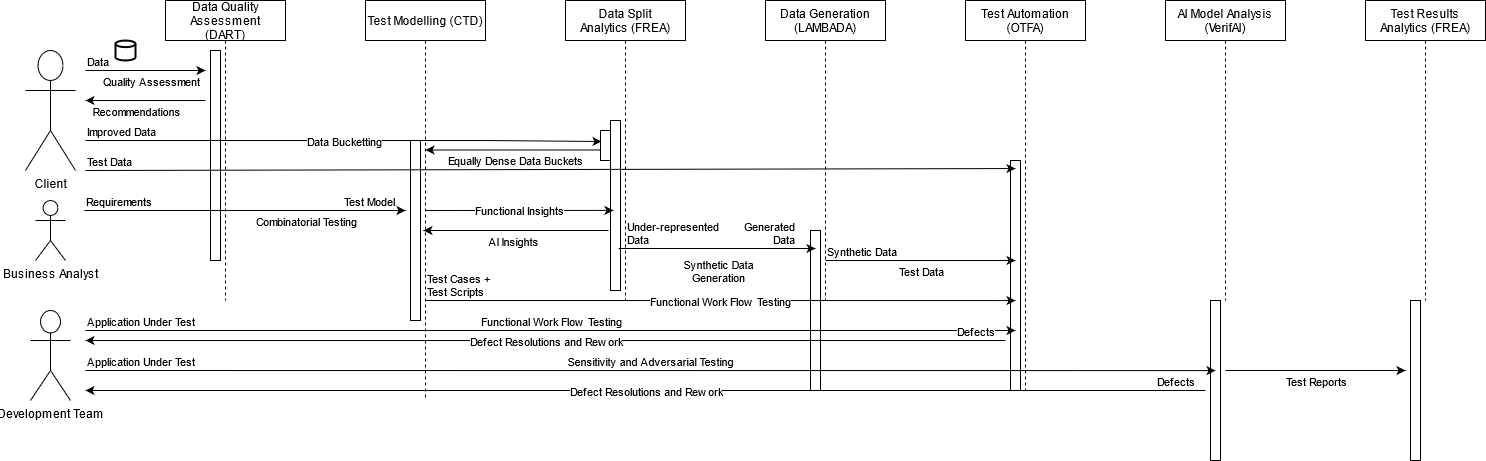

The diagram above was exported from draw.io. Its source (the exported page's mxGraphModel, read from the mxfile embedded in the PNG):
<mxGraphModel dx="1888" dy="575" grid="1" gridSize="10" guides="1" tooltips="1" connect="1" arrows="1" fold="1" page="1" pageScale="1" pageWidth="850" pageHeight="1100" math="0" shadow="0">
  <root>
    <mxCell id="0" />
    <mxCell id="1" parent="0" />
    <mxCell id="3nuBFxr9cyL0pnOWT2aG-1" value="Data Quality &#10;Assessment &#10;(DART)" style="shape=umlLifeline;perimeter=lifelinePerimeter;container=1;collapsible=0;recursiveResize=0;rounded=0;shadow=0;strokeWidth=1;" parent="1" vertex="1">
      <mxGeometry x="160" y="80" width="120" height="300" as="geometry" />
    </mxCell>
    <mxCell id="3nuBFxr9cyL0pnOWT2aG-2" value="" style="points=[];perimeter=orthogonalPerimeter;rounded=0;shadow=0;strokeWidth=1;" parent="3nuBFxr9cyL0pnOWT2aG-1" vertex="1">
      <mxGeometry x="45" y="50" width="10" height="210" as="geometry" />
    </mxCell>
    <mxCell id="3nuBFxr9cyL0pnOWT2aG-5" value="Test Modelling (CTD)" style="shape=umlLifeline;perimeter=lifelinePerimeter;container=1;collapsible=0;recursiveResize=0;rounded=0;shadow=0;strokeWidth=1;" parent="1" vertex="1">
      <mxGeometry x="360" y="80" width="120" height="400" as="geometry" />
    </mxCell>
    <mxCell id="3nuBFxr9cyL0pnOWT2aG-6" value="" style="points=[];perimeter=orthogonalPerimeter;rounded=0;shadow=0;strokeWidth=1;" parent="3nuBFxr9cyL0pnOWT2aG-5" vertex="1">
      <mxGeometry x="45" y="140" width="10" height="180" as="geometry" />
    </mxCell>
    <mxCell id="dyQhINVRJmTMY2YhggPF-1" value="Data Split &#10;Analytics (FREA)" style="shape=umlLifeline;perimeter=lifelinePerimeter;container=1;collapsible=0;recursiveResize=0;rounded=0;shadow=0;strokeWidth=1;" parent="1" vertex="1">
      <mxGeometry x="560" y="80" width="120" height="300" as="geometry" />
    </mxCell>
    <mxCell id="dyQhINVRJmTMY2YhggPF-2" value="" style="points=[];perimeter=orthogonalPerimeter;rounded=0;shadow=0;strokeWidth=1;" parent="dyQhINVRJmTMY2YhggPF-1" vertex="1">
      <mxGeometry x="45" y="120" width="10" height="170" as="geometry" />
    </mxCell>
    <mxCell id="dyQhINVRJmTMY2YhggPF-3" value="Data Generation&#10;(LAMBADA)" style="shape=umlLifeline;perimeter=lifelinePerimeter;container=1;collapsible=0;recursiveResize=0;rounded=0;shadow=0;strokeWidth=1;" parent="1" vertex="1">
      <mxGeometry x="760" y="80" width="120" height="300" as="geometry" />
    </mxCell>
    <mxCell id="dyQhINVRJmTMY2YhggPF-4" value="" style="points=[];perimeter=orthogonalPerimeter;rounded=0;shadow=0;strokeWidth=1;" parent="dyQhINVRJmTMY2YhggPF-3" vertex="1">
      <mxGeometry x="45" y="230" width="10" height="160" as="geometry" />
    </mxCell>
    <mxCell id="dyQhINVRJmTMY2YhggPF-5" value="Test Automation &#10;(OTFA)" style="shape=umlLifeline;perimeter=lifelinePerimeter;container=1;collapsible=0;recursiveResize=0;rounded=0;shadow=0;strokeWidth=1;" parent="1" vertex="1">
      <mxGeometry x="960" y="80" width="120" height="390" as="geometry" />
    </mxCell>
    <mxCell id="dyQhINVRJmTMY2YhggPF-6" value="" style="points=[];perimeter=orthogonalPerimeter;rounded=0;shadow=0;strokeWidth=1;" parent="dyQhINVRJmTMY2YhggPF-5" vertex="1">
      <mxGeometry x="45" y="160" width="10" height="230" as="geometry" />
    </mxCell>
    <mxCell id="dyQhINVRJmTMY2YhggPF-7" value="AI Model Analysis &#10;(VerifAI)" style="shape=umlLifeline;perimeter=lifelinePerimeter;container=1;collapsible=0;recursiveResize=0;rounded=0;shadow=0;strokeWidth=1;" parent="1" vertex="1">
      <mxGeometry x="1160" y="80" width="120" height="300" as="geometry" />
    </mxCell>
    <mxCell id="dyQhINVRJmTMY2YhggPF-8" value="" style="points=[];perimeter=orthogonalPerimeter;rounded=0;shadow=0;strokeWidth=1;" parent="dyQhINVRJmTMY2YhggPF-7" vertex="1">
      <mxGeometry x="45" y="300" width="10" height="160" as="geometry" />
    </mxCell>
    <mxCell id="dyQhINVRJmTMY2YhggPF-12" value="" style="strokeWidth=2;html=1;shape=mxgraph.flowchart.database;whiteSpace=wrap;" parent="1" vertex="1">
      <mxGeometry x="110" y="120" width="20" height="20" as="geometry" />
    </mxCell>
    <mxCell id="wcj1FoXppGueJZFCSI-w-4" value="" style="endArrow=classic;html=1;" edge="1" parent="1">
      <mxGeometry relative="1" as="geometry">
        <mxPoint x="79" y="290" as="sourcePoint" />
        <mxPoint x="400" y="290" as="targetPoint" />
      </mxGeometry>
    </mxCell>
    <mxCell id="wcj1FoXppGueJZFCSI-w-5" value="&lt;div&gt;Combinatorial Testing&lt;/div&gt;" style="edgeLabel;resizable=0;html=1;align=center;verticalAlign=middle;" connectable="0" vertex="1" parent="wcj1FoXppGueJZFCSI-w-4">
      <mxGeometry relative="1" as="geometry">
        <mxPoint x="60" y="10" as="offset" />
      </mxGeometry>
    </mxCell>
    <mxCell id="wcj1FoXppGueJZFCSI-w-6" value="Requirements" style="edgeLabel;resizable=0;html=1;align=left;verticalAlign=bottom;" connectable="0" vertex="1" parent="wcj1FoXppGueJZFCSI-w-4">
      <mxGeometry x="-1" relative="1" as="geometry" />
    </mxCell>
    <mxCell id="wcj1FoXppGueJZFCSI-w-7" value="Test Model" style="edgeLabel;resizable=0;html=1;align=right;verticalAlign=bottom;" connectable="0" vertex="1" parent="wcj1FoXppGueJZFCSI-w-4">
      <mxGeometry x="1" relative="1" as="geometry">
        <mxPoint x="-10" as="offset" />
      </mxGeometry>
    </mxCell>
    <mxCell id="wcj1FoXppGueJZFCSI-w-13" value="" style="endArrow=classic;html=1;entryX=0.4;entryY=0.533;entryDx=0;entryDy=0;entryPerimeter=0;" edge="1" parent="1">
      <mxGeometry relative="1" as="geometry">
        <mxPoint x="420" y="290" as="sourcePoint" />
        <mxPoint x="608" y="289.9" as="targetPoint" />
      </mxGeometry>
    </mxCell>
    <mxCell id="wcj1FoXppGueJZFCSI-w-14" value="Functional Insights" style="edgeLabel;resizable=0;html=1;align=center;verticalAlign=middle;" connectable="0" vertex="1" parent="wcj1FoXppGueJZFCSI-w-13">
      <mxGeometry relative="1" as="geometry" />
    </mxCell>
    <mxCell id="wcj1FoXppGueJZFCSI-w-15" value="" style="endArrow=classic;html=1;exitX=0.43;exitY=0.583;exitDx=0;exitDy=0;exitPerimeter=0;entryX=0.483;entryY=0.5;entryDx=0;entryDy=0;entryPerimeter=0;" edge="1" parent="1">
      <mxGeometry relative="1" as="geometry">
        <mxPoint x="603" y="310" as="sourcePoint" />
        <mxPoint x="417.96000000000004" y="310" as="targetPoint" />
      </mxGeometry>
    </mxCell>
    <mxCell id="wcj1FoXppGueJZFCSI-w-16" value="&lt;div&gt;AI Insights&lt;/div&gt;" style="edgeLabel;resizable=0;html=1;align=center;verticalAlign=middle;" connectable="0" vertex="1" parent="wcj1FoXppGueJZFCSI-w-15">
      <mxGeometry relative="1" as="geometry">
        <mxPoint x="-3" y="10" as="offset" />
      </mxGeometry>
    </mxCell>
    <mxCell id="wcj1FoXppGueJZFCSI-w-17" value="" style="endArrow=classic;html=1;" edge="1" parent="1">
      <mxGeometry relative="1" as="geometry">
        <mxPoint x="200" y="180" as="sourcePoint" />
        <mxPoint x="80" y="180" as="targetPoint" />
      </mxGeometry>
    </mxCell>
    <mxCell id="wcj1FoXppGueJZFCSI-w-18" value="Recommendations" style="edgeLabel;resizable=0;html=1;align=center;verticalAlign=middle;" connectable="0" vertex="1" parent="wcj1FoXppGueJZFCSI-w-17">
      <mxGeometry relative="1" as="geometry">
        <mxPoint x="-10" y="10" as="offset" />
      </mxGeometry>
    </mxCell>
    <mxCell id="wcj1FoXppGueJZFCSI-w-19" value="Client" style="shape=umlActor;verticalLabelPosition=bottom;verticalAlign=top;html=1;outlineConnect=0;" vertex="1" parent="1">
      <mxGeometry x="20" y="130" width="50" height="120" as="geometry" />
    </mxCell>
    <mxCell id="wcj1FoXppGueJZFCSI-w-20" value="" style="endArrow=classic;html=1;" edge="1" parent="1">
      <mxGeometry relative="1" as="geometry">
        <mxPoint x="80" y="150" as="sourcePoint" />
        <mxPoint x="200" y="150" as="targetPoint" />
        <Array as="points">
          <mxPoint x="130" y="150" />
        </Array>
      </mxGeometry>
    </mxCell>
    <mxCell id="wcj1FoXppGueJZFCSI-w-21" value="Quality Assessment" style="edgeLabel;resizable=0;html=1;align=center;verticalAlign=middle;" connectable="0" vertex="1" parent="wcj1FoXppGueJZFCSI-w-20">
      <mxGeometry relative="1" as="geometry">
        <mxPoint x="5" y="10" as="offset" />
      </mxGeometry>
    </mxCell>
    <mxCell id="wcj1FoXppGueJZFCSI-w-22" value="Data" style="edgeLabel;resizable=0;html=1;align=left;verticalAlign=bottom;" connectable="0" vertex="1" parent="wcj1FoXppGueJZFCSI-w-20">
      <mxGeometry x="-1" relative="1" as="geometry" />
    </mxCell>
    <mxCell id="wcj1FoXppGueJZFCSI-w-23" value="Test Results &#10;Analytics (FREA)" style="shape=umlLifeline;perimeter=lifelinePerimeter;container=1;collapsible=0;recursiveResize=0;rounded=0;shadow=0;strokeWidth=1;" vertex="1" parent="1">
      <mxGeometry x="1360" y="80" width="120" height="300" as="geometry" />
    </mxCell>
    <mxCell id="wcj1FoXppGueJZFCSI-w-24" value="" style="points=[];perimeter=orthogonalPerimeter;rounded=0;shadow=0;strokeWidth=1;" vertex="1" parent="wcj1FoXppGueJZFCSI-w-23">
      <mxGeometry x="45" y="300" width="10" height="160" as="geometry" />
    </mxCell>
    <mxCell id="wcj1FoXppGueJZFCSI-w-25" value="" style="endArrow=classic;html=1;entryX=0.1;entryY=0.367;entryDx=0;entryDy=0;entryPerimeter=0;" edge="1" parent="1" target="wcj1FoXppGueJZFCSI-w-39">
      <mxGeometry relative="1" as="geometry">
        <mxPoint x="80" y="220" as="sourcePoint" />
        <mxPoint x="610" y="220" as="targetPoint" />
        <Array as="points">
          <mxPoint x="480" y="220" />
        </Array>
      </mxGeometry>
    </mxCell>
    <mxCell id="wcj1FoXppGueJZFCSI-w-26" value="Data Bucketting" style="edgeLabel;resizable=0;html=1;align=center;verticalAlign=middle;" connectable="0" vertex="1" parent="wcj1FoXppGueJZFCSI-w-25">
      <mxGeometry relative="1" as="geometry" />
    </mxCell>
    <mxCell id="wcj1FoXppGueJZFCSI-w-27" value="Improved Data" style="edgeLabel;resizable=0;html=1;align=left;verticalAlign=bottom;" connectable="0" vertex="1" parent="wcj1FoXppGueJZFCSI-w-25">
      <mxGeometry x="-1" relative="1" as="geometry" />
    </mxCell>
    <mxCell id="wcj1FoXppGueJZFCSI-w-28" value="Business Analyst" style="shape=umlActor;verticalLabelPosition=bottom;verticalAlign=top;html=1;outlineConnect=0;" vertex="1" parent="1">
      <mxGeometry x="30" y="280" width="30" height="60" as="geometry" />
    </mxCell>
    <mxCell id="wcj1FoXppGueJZFCSI-w-29" value="" style="endArrow=classic;html=1;exitX=0.8;exitY=0.8;exitDx=0;exitDy=0;exitPerimeter=0;" edge="1" parent="1">
      <mxGeometry relative="1" as="geometry">
        <mxPoint x="613" y="328" as="sourcePoint" />
        <mxPoint x="810" y="328" as="targetPoint" />
      </mxGeometry>
    </mxCell>
    <mxCell id="wcj1FoXppGueJZFCSI-w-30" value="&lt;div&gt;Synthetic Data &lt;br&gt;&lt;/div&gt;&lt;div&gt;Generation&lt;/div&gt;" style="edgeLabel;resizable=0;html=1;align=center;verticalAlign=middle;" connectable="0" vertex="1" parent="wcj1FoXppGueJZFCSI-w-29">
      <mxGeometry relative="1" as="geometry">
        <mxPoint y="22" as="offset" />
      </mxGeometry>
    </mxCell>
    <mxCell id="wcj1FoXppGueJZFCSI-w-31" value="&lt;div&gt;Under-represented&lt;/div&gt;&lt;div&gt; Data&lt;/div&gt;" style="edgeLabel;resizable=0;html=1;align=left;verticalAlign=bottom;" connectable="0" vertex="1" parent="wcj1FoXppGueJZFCSI-w-29">
      <mxGeometry x="-1" relative="1" as="geometry">
        <mxPoint x="7" as="offset" />
      </mxGeometry>
    </mxCell>
    <mxCell id="wcj1FoXppGueJZFCSI-w-32" value="&lt;div&gt;&amp;nbsp;&lt;br&gt;&lt;/div&gt;&lt;div&gt;Generated &lt;br&gt;&lt;/div&gt;&lt;div&gt;Data&lt;/div&gt;" style="edgeLabel;resizable=0;html=1;align=right;verticalAlign=bottom;" connectable="0" vertex="1" parent="wcj1FoXppGueJZFCSI-w-29">
      <mxGeometry x="1" relative="1" as="geometry">
        <mxPoint x="-20" as="offset" />
      </mxGeometry>
    </mxCell>
    <mxCell id="wcj1FoXppGueJZFCSI-w-33" value="" style="endArrow=classic;html=1;exitX=0.43;exitY=0.583;exitDx=0;exitDy=0;exitPerimeter=0;entryX=0.483;entryY=0.5;entryDx=0;entryDy=0;entryPerimeter=0;" edge="1" parent="1">
      <mxGeometry relative="1" as="geometry">
        <mxPoint x="605.04" y="229.5" as="sourcePoint" />
        <mxPoint x="420.00000000000006" y="229.5" as="targetPoint" />
      </mxGeometry>
    </mxCell>
    <mxCell id="wcj1FoXppGueJZFCSI-w-34" value="&lt;div&gt;Equally Dense Data Buckets&lt;br&gt;&lt;/div&gt;" style="edgeLabel;resizable=0;html=1;align=center;verticalAlign=middle;" connectable="0" vertex="1" parent="wcj1FoXppGueJZFCSI-w-33">
      <mxGeometry relative="1" as="geometry">
        <mxPoint x="-3" y="10" as="offset" />
      </mxGeometry>
    </mxCell>
    <mxCell id="wcj1FoXppGueJZFCSI-w-35" value="Development Team" style="shape=umlActor;verticalLabelPosition=bottom;verticalAlign=top;html=1;outlineConnect=0;" vertex="1" parent="1">
      <mxGeometry x="25" y="390" width="40" height="90" as="geometry" />
    </mxCell>
    <mxCell id="wcj1FoXppGueJZFCSI-w-36" value="" style="endArrow=classic;html=1;" edge="1" parent="1">
      <mxGeometry relative="1" as="geometry">
        <mxPoint x="820" y="340" as="sourcePoint" />
        <mxPoint x="1010" y="340" as="targetPoint" />
      </mxGeometry>
    </mxCell>
    <mxCell id="wcj1FoXppGueJZFCSI-w-37" value="Test Data" style="edgeLabel;resizable=0;html=1;align=center;verticalAlign=middle;" connectable="0" vertex="1" parent="wcj1FoXppGueJZFCSI-w-36">
      <mxGeometry relative="1" as="geometry">
        <mxPoint y="10" as="offset" />
      </mxGeometry>
    </mxCell>
    <mxCell id="wcj1FoXppGueJZFCSI-w-38" value="Synthetic Data" style="edgeLabel;resizable=0;html=1;align=left;verticalAlign=bottom;" connectable="0" vertex="1" parent="wcj1FoXppGueJZFCSI-w-36">
      <mxGeometry x="-1" relative="1" as="geometry" />
    </mxCell>
    <mxCell id="wcj1FoXppGueJZFCSI-w-39" value="" style="points=[];perimeter=orthogonalPerimeter;rounded=0;shadow=0;strokeWidth=1;" vertex="1" parent="1">
      <mxGeometry x="595" y="210" width="10" height="30" as="geometry" />
    </mxCell>
    <mxCell id="wcj1FoXppGueJZFCSI-w-41" value="" style="endArrow=classic;html=1;entryX=0.5;entryY=0.035;entryDx=0;entryDy=0;entryPerimeter=0;" edge="1" parent="1" target="dyQhINVRJmTMY2YhggPF-6">
      <mxGeometry relative="1" as="geometry">
        <mxPoint x="80" y="250" as="sourcePoint" />
        <mxPoint x="1000" y="250" as="targetPoint" />
      </mxGeometry>
    </mxCell>
    <mxCell id="wcj1FoXppGueJZFCSI-w-43" value="Test Data" style="edgeLabel;resizable=0;html=1;align=left;verticalAlign=bottom;" connectable="0" vertex="1" parent="wcj1FoXppGueJZFCSI-w-41">
      <mxGeometry x="-1" relative="1" as="geometry" />
    </mxCell>
    <mxCell id="wcj1FoXppGueJZFCSI-w-46" value="" style="endArrow=classic;html=1;" edge="1" parent="1">
      <mxGeometry relative="1" as="geometry">
        <mxPoint x="80" y="410" as="sourcePoint" />
        <mxPoint x="1010" y="410" as="targetPoint" />
      </mxGeometry>
    </mxCell>
    <mxCell id="wcj1FoXppGueJZFCSI-w-47" value="Functional Work Flow Testing" style="edgeLabel;resizable=0;html=1;align=center;verticalAlign=middle;" connectable="0" vertex="1" parent="wcj1FoXppGueJZFCSI-w-46">
      <mxGeometry relative="1" as="geometry">
        <mxPoint y="-10" as="offset" />
      </mxGeometry>
    </mxCell>
    <mxCell id="wcj1FoXppGueJZFCSI-w-48" value="Application Under Test" style="edgeLabel;resizable=0;html=1;align=left;verticalAlign=bottom;" connectable="0" vertex="1" parent="wcj1FoXppGueJZFCSI-w-46">
      <mxGeometry x="-1" relative="1" as="geometry" />
    </mxCell>
    <mxCell id="wcj1FoXppGueJZFCSI-w-50" value="" style="endArrow=classic;html=1;entryX=0.5;entryY=0.609;entryDx=0;entryDy=0;entryPerimeter=0;" edge="1" parent="1" target="dyQhINVRJmTMY2YhggPF-6">
      <mxGeometry relative="1" as="geometry">
        <mxPoint x="420" y="380" as="sourcePoint" />
        <mxPoint x="1000" y="380" as="targetPoint" />
      </mxGeometry>
    </mxCell>
    <mxCell id="wcj1FoXppGueJZFCSI-w-51" value="Functional Work Flow Testing" style="edgeLabel;resizable=0;html=1;align=center;verticalAlign=middle;" connectable="0" vertex="1" parent="wcj1FoXppGueJZFCSI-w-50">
      <mxGeometry relative="1" as="geometry" />
    </mxCell>
    <mxCell id="wcj1FoXppGueJZFCSI-w-52" value="&lt;div&gt;Test Cases +&lt;/div&gt;&lt;div&gt;Test Scripts&lt;br&gt;&lt;/div&gt;" style="edgeLabel;resizable=0;html=1;align=left;verticalAlign=bottom;" connectable="0" vertex="1" parent="wcj1FoXppGueJZFCSI-w-50">
      <mxGeometry x="-1" relative="1" as="geometry" />
    </mxCell>
    <mxCell id="wcj1FoXppGueJZFCSI-w-53" value="" style="endArrow=classic;html=1;entryX=0.5;entryY=0.438;entryDx=0;entryDy=0;entryPerimeter=0;" edge="1" parent="1" target="dyQhINVRJmTMY2YhggPF-8">
      <mxGeometry relative="1" as="geometry">
        <mxPoint x="80" y="450" as="sourcePoint" />
        <mxPoint x="1010" y="450" as="targetPoint" />
      </mxGeometry>
    </mxCell>
    <mxCell id="wcj1FoXppGueJZFCSI-w-54" value="Sensitivity and Adversarial Testing" style="edgeLabel;resizable=0;html=1;align=center;verticalAlign=middle;" connectable="0" vertex="1" parent="wcj1FoXppGueJZFCSI-w-53">
      <mxGeometry relative="1" as="geometry">
        <mxPoint y="-10" as="offset" />
      </mxGeometry>
    </mxCell>
    <mxCell id="wcj1FoXppGueJZFCSI-w-55" value="Application Under Test" style="edgeLabel;resizable=0;html=1;align=left;verticalAlign=bottom;" connectable="0" vertex="1" parent="wcj1FoXppGueJZFCSI-w-53">
      <mxGeometry x="-1" relative="1" as="geometry" />
    </mxCell>
    <mxCell id="wcj1FoXppGueJZFCSI-w-56" value="" style="endArrow=classic;html=1;" edge="1" parent="1">
      <mxGeometry relative="1" as="geometry">
        <mxPoint x="1220" y="450" as="sourcePoint" />
        <mxPoint x="1400" y="450" as="targetPoint" />
      </mxGeometry>
    </mxCell>
    <mxCell id="wcj1FoXppGueJZFCSI-w-57" value="Test Reports" style="edgeLabel;resizable=0;html=1;align=center;verticalAlign=middle;" connectable="0" vertex="1" parent="wcj1FoXppGueJZFCSI-w-56">
      <mxGeometry relative="1" as="geometry">
        <mxPoint y="10" as="offset" />
      </mxGeometry>
    </mxCell>
    <mxCell id="wcj1FoXppGueJZFCSI-w-58" value="" style="endArrow=classic;html=1;" edge="1" parent="1">
      <mxGeometry relative="1" as="geometry">
        <mxPoint x="1000" y="420" as="sourcePoint" />
        <mxPoint x="80" y="420" as="targetPoint" />
      </mxGeometry>
    </mxCell>
    <mxCell id="wcj1FoXppGueJZFCSI-w-59" value="Defect Resolutions and Rework" style="edgeLabel;resizable=0;html=1;align=center;verticalAlign=middle;" connectable="0" vertex="1" parent="wcj1FoXppGueJZFCSI-w-58">
      <mxGeometry relative="1" as="geometry" />
    </mxCell>
    <mxCell id="wcj1FoXppGueJZFCSI-w-60" value="Defects" style="edgeLabel;resizable=0;html=1;align=left;verticalAlign=bottom;" connectable="0" vertex="1" parent="wcj1FoXppGueJZFCSI-w-58">
      <mxGeometry x="-1" relative="1" as="geometry">
        <mxPoint x="-50" as="offset" />
      </mxGeometry>
    </mxCell>
    <mxCell id="wcj1FoXppGueJZFCSI-w-61" value="" style="endArrow=classic;html=1;" edge="1" parent="1">
      <mxGeometry relative="1" as="geometry">
        <mxPoint x="1200" y="470" as="sourcePoint" />
        <mxPoint x="80" y="470" as="targetPoint" />
      </mxGeometry>
    </mxCell>
    <mxCell id="wcj1FoXppGueJZFCSI-w-62" value="Defect Resolutions and Rework" style="edgeLabel;resizable=0;html=1;align=center;verticalAlign=middle;" connectable="0" vertex="1" parent="wcj1FoXppGueJZFCSI-w-61">
      <mxGeometry relative="1" as="geometry" />
    </mxCell>
    <mxCell id="wcj1FoXppGueJZFCSI-w-63" value="Defects" style="edgeLabel;resizable=0;html=1;align=left;verticalAlign=bottom;" connectable="0" vertex="1" parent="wcj1FoXppGueJZFCSI-w-61">
      <mxGeometry x="-1" relative="1" as="geometry">
        <mxPoint x="-50" as="offset" />
      </mxGeometry>
    </mxCell>
  </root>
</mxGraphModel>